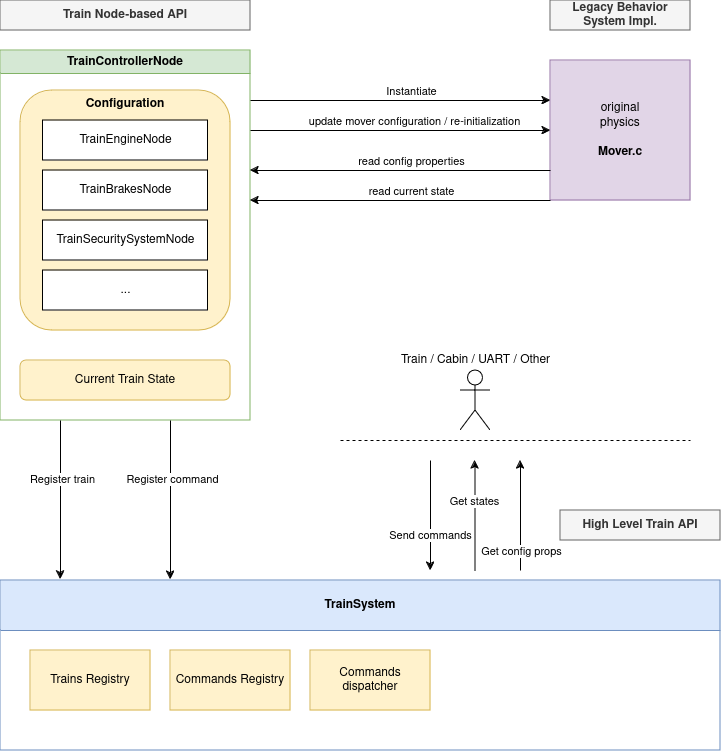

The diagram above was exported from draw.io. Its source (the exported page's mxGraphModel, read from the mxfile embedded in the PNG):
<mxGraphModel dx="1430" dy="793" grid="1" gridSize="10" guides="1" tooltips="1" connect="1" arrows="1" fold="1" page="1" pageScale="1" pageWidth="827" pageHeight="1169" math="0" shadow="0">
  <root>
    <mxCell id="0" />
    <mxCell id="1" parent="0" />
    <mxCell id="-6MQm6If_Y8gjnEfGJLI-2" value="TrainControllerNode" style="swimlane;whiteSpace=wrap;html=1;fillColor=#d5e8d4;strokeColor=#82b366;swimlaneFillColor=default;" parent="1" vertex="1">
      <mxGeometry x="70" y="150" width="250" height="370" as="geometry" />
    </mxCell>
    <mxCell id="-6MQm6If_Y8gjnEfGJLI-6" value="Current Train State" style="rounded=1;whiteSpace=wrap;html=1;fillColor=#fff2cc;strokeColor=#d6b656;" parent="-6MQm6If_Y8gjnEfGJLI-2" vertex="1">
      <mxGeometry x="20" y="310" width="210" height="40" as="geometry" />
    </mxCell>
    <mxCell id="-6MQm6If_Y8gjnEfGJLI-7" value="&lt;b&gt;Configuration&lt;br&gt;&lt;/b&gt;" style="rounded=1;whiteSpace=wrap;html=1;fillColor=#fff2cc;strokeColor=#d6b656;verticalAlign=top;" parent="-6MQm6If_Y8gjnEfGJLI-2" vertex="1">
      <mxGeometry x="20" y="40" width="210" height="240" as="geometry" />
    </mxCell>
    <mxCell id="-6MQm6If_Y8gjnEfGJLI-11" value="TrainEngineNode" style="rounded=0;whiteSpace=wrap;html=1;" parent="-6MQm6If_Y8gjnEfGJLI-2" vertex="1">
      <mxGeometry x="42.5" y="70" width="165" height="40" as="geometry" />
    </mxCell>
    <mxCell id="-6MQm6If_Y8gjnEfGJLI-12" value="TrainBrakesNode" style="rounded=0;whiteSpace=wrap;html=1;" parent="-6MQm6If_Y8gjnEfGJLI-2" vertex="1">
      <mxGeometry x="42.5" y="120" width="165" height="40" as="geometry" />
    </mxCell>
    <mxCell id="-6MQm6If_Y8gjnEfGJLI-13" value="TrainSecuritySystemNode" style="rounded=0;whiteSpace=wrap;html=1;" parent="-6MQm6If_Y8gjnEfGJLI-2" vertex="1">
      <mxGeometry x="42.5" y="170" width="165" height="40" as="geometry" />
    </mxCell>
    <mxCell id="-6MQm6If_Y8gjnEfGJLI-24" value="..." style="rounded=0;whiteSpace=wrap;html=1;" parent="-6MQm6If_Y8gjnEfGJLI-2" vertex="1">
      <mxGeometry x="42.5" y="220" width="165" height="40" as="geometry" />
    </mxCell>
    <mxCell id="-6MQm6If_Y8gjnEfGJLI-14" value="&lt;div&gt;original&lt;/div&gt;&lt;div&gt;physics&lt;/div&gt;&lt;div&gt;&lt;br&gt;&lt;/div&gt;&lt;div&gt;&lt;b&gt;Mover.c&lt;/b&gt;&lt;br&gt;&lt;/div&gt;" style="whiteSpace=wrap;html=1;aspect=fixed;fillColor=#e1d5e7;strokeColor=#9673a6;" parent="1" vertex="1">
      <mxGeometry x="620" y="160" width="140" height="140" as="geometry" />
    </mxCell>
    <mxCell id="-6MQm6If_Y8gjnEfGJLI-16" value="" style="endArrow=classic;html=1;rounded=0;" parent="1" target="-6MQm6If_Y8gjnEfGJLI-14" edge="1">
      <mxGeometry width="50" height="50" relative="1" as="geometry">
        <mxPoint x="320" y="230" as="sourcePoint" />
        <mxPoint x="750" y="360" as="targetPoint" />
      </mxGeometry>
    </mxCell>
    <mxCell id="-6MQm6If_Y8gjnEfGJLI-19" value="update mover configuration / re-initialization" style="edgeLabel;html=1;align=center;verticalAlign=middle;resizable=0;points=[];" parent="-6MQm6If_Y8gjnEfGJLI-16" vertex="1" connectable="0">
      <mxGeometry x="0.0867" y="-2" relative="1" as="geometry">
        <mxPoint y="-12" as="offset" />
      </mxGeometry>
    </mxCell>
    <mxCell id="-6MQm6If_Y8gjnEfGJLI-17" value="" style="endArrow=classic;html=1;rounded=0;exitX=1;exitY=0.25;exitDx=0;exitDy=0;" parent="1" edge="1">
      <mxGeometry width="50" height="50" relative="1" as="geometry">
        <mxPoint x="320" y="200" as="sourcePoint" />
        <mxPoint x="620" y="200" as="targetPoint" />
      </mxGeometry>
    </mxCell>
    <mxCell id="-6MQm6If_Y8gjnEfGJLI-18" value="Instantiate" style="edgeLabel;html=1;align=center;verticalAlign=middle;resizable=0;points=[];" parent="-6MQm6If_Y8gjnEfGJLI-17" vertex="1" connectable="0">
      <mxGeometry x="0.2133" y="-2" relative="1" as="geometry">
        <mxPoint x="-22" y="-12" as="offset" />
      </mxGeometry>
    </mxCell>
    <mxCell id="-6MQm6If_Y8gjnEfGJLI-21" value="" style="endArrow=classic;html=1;rounded=0;exitX=0;exitY=0.75;exitDx=0;exitDy=0;" parent="1" edge="1">
      <mxGeometry width="50" height="50" relative="1" as="geometry">
        <mxPoint x="620" y="300" as="sourcePoint" />
        <mxPoint x="320" y="300" as="targetPoint" />
      </mxGeometry>
    </mxCell>
    <mxCell id="-6MQm6If_Y8gjnEfGJLI-22" value="read current state" style="edgeLabel;html=1;align=center;verticalAlign=middle;resizable=0;points=[];" parent="-6MQm6If_Y8gjnEfGJLI-21" vertex="1" connectable="0">
      <mxGeometry x="-0.0533" y="-4" relative="1" as="geometry">
        <mxPoint x="2" y="-6" as="offset" />
      </mxGeometry>
    </mxCell>
    <mxCell id="7xDiGvQQU-fY2eDn7IEy-1" value="TrainSystem" style="swimlane;whiteSpace=wrap;html=1;fillColor=#dae8fc;strokeColor=#6c8ebf;swimlaneFillColor=default;startSize=50;" vertex="1" parent="1">
      <mxGeometry x="70" y="680" width="720" height="170" as="geometry" />
    </mxCell>
    <mxCell id="7xDiGvQQU-fY2eDn7IEy-2" value="Trains Registry" style="rounded=0;whiteSpace=wrap;html=1;fillColor=#fff2cc;strokeColor=#d6b656;" vertex="1" parent="7xDiGvQQU-fY2eDn7IEy-1">
      <mxGeometry x="30" y="70" width="120" height="60" as="geometry" />
    </mxCell>
    <mxCell id="7xDiGvQQU-fY2eDn7IEy-3" value="Commands Registry" style="rounded=0;whiteSpace=wrap;html=1;fillColor=#fff2cc;strokeColor=#d6b656;" vertex="1" parent="7xDiGvQQU-fY2eDn7IEy-1">
      <mxGeometry x="170" y="70" width="120" height="60" as="geometry" />
    </mxCell>
    <mxCell id="7xDiGvQQU-fY2eDn7IEy-4" value="Commands dispatcher" style="rounded=0;whiteSpace=wrap;html=1;fillColor=#fff2cc;strokeColor=#d6b656;" vertex="1" parent="7xDiGvQQU-fY2eDn7IEy-1">
      <mxGeometry x="310" y="70" width="120" height="60" as="geometry" />
    </mxCell>
    <mxCell id="7xDiGvQQU-fY2eDn7IEy-7" value="" style="endArrow=classic;html=1;rounded=0;entryX=0.125;entryY=-0.006;entryDx=0;entryDy=0;entryPerimeter=0;" edge="1" parent="1">
      <mxGeometry width="50" height="50" relative="1" as="geometry">
        <mxPoint x="240" y="520" as="sourcePoint" />
        <mxPoint x="240" y="679" as="targetPoint" />
      </mxGeometry>
    </mxCell>
    <mxCell id="7xDiGvQQU-fY2eDn7IEy-8" value="Register command" style="edgeLabel;html=1;align=center;verticalAlign=middle;resizable=0;points=[];" vertex="1" connectable="0" parent="7xDiGvQQU-fY2eDn7IEy-7">
      <mxGeometry x="-0.2703" y="1" relative="1" as="geometry">
        <mxPoint as="offset" />
      </mxGeometry>
    </mxCell>
    <mxCell id="7xDiGvQQU-fY2eDn7IEy-5" value="" style="endArrow=classic;html=1;rounded=0;entryX=0.125;entryY=-0.006;entryDx=0;entryDy=0;entryPerimeter=0;" edge="1" parent="1">
      <mxGeometry width="50" height="50" relative="1" as="geometry">
        <mxPoint x="130" y="520" as="sourcePoint" />
        <mxPoint x="130" y="678.98" as="targetPoint" />
      </mxGeometry>
    </mxCell>
    <mxCell id="7xDiGvQQU-fY2eDn7IEy-6" value="Register train" style="edgeLabel;html=1;align=center;verticalAlign=middle;resizable=0;points=[];" vertex="1" connectable="0" parent="7xDiGvQQU-fY2eDn7IEy-5">
      <mxGeometry x="-0.2703" y="1" relative="1" as="geometry">
        <mxPoint as="offset" />
      </mxGeometry>
    </mxCell>
    <mxCell id="7xDiGvQQU-fY2eDn7IEy-9" value="Train / Cabin / UART / Other" style="shape=umlActor;verticalLabelPosition=top;verticalAlign=bottom;html=1;outlineConnect=0;labelPosition=center;align=center;" vertex="1" parent="1">
      <mxGeometry x="530" y="470" width="30" height="60" as="geometry" />
    </mxCell>
    <mxCell id="7xDiGvQQU-fY2eDn7IEy-21" value="" style="endArrow=classic;html=1;rounded=0;" edge="1" parent="1">
      <mxGeometry width="50" height="50" relative="1" as="geometry">
        <mxPoint x="500" y="560" as="sourcePoint" />
        <mxPoint x="500" y="670" as="targetPoint" />
      </mxGeometry>
    </mxCell>
    <mxCell id="7xDiGvQQU-fY2eDn7IEy-22" value="Send commands" style="edgeLabel;html=1;align=center;verticalAlign=middle;resizable=0;points=[];" vertex="1" connectable="0" parent="7xDiGvQQU-fY2eDn7IEy-21">
      <mxGeometry x="0.3455" y="-1" relative="1" as="geometry">
        <mxPoint as="offset" />
      </mxGeometry>
    </mxCell>
    <mxCell id="7xDiGvQQU-fY2eDn7IEy-23" value="" style="endArrow=none;html=1;rounded=0;startArrow=classic;startFill=1;endFill=0;" edge="1" parent="1">
      <mxGeometry width="50" height="50" relative="1" as="geometry">
        <mxPoint x="544.5" y="560" as="sourcePoint" />
        <mxPoint x="544.5" y="670" as="targetPoint" />
      </mxGeometry>
    </mxCell>
    <mxCell id="7xDiGvQQU-fY2eDn7IEy-24" value="Get states" style="edgeLabel;html=1;align=center;verticalAlign=middle;resizable=0;points=[];" vertex="1" connectable="0" parent="7xDiGvQQU-fY2eDn7IEy-23">
      <mxGeometry x="0.3455" y="-1" relative="1" as="geometry">
        <mxPoint y="-34" as="offset" />
      </mxGeometry>
    </mxCell>
    <mxCell id="7xDiGvQQU-fY2eDn7IEy-25" value="High Level Train API" style="text;html=1;align=center;verticalAlign=middle;whiteSpace=wrap;rounded=0;fontStyle=1;fillColor=#f5f5f5;fontColor=#333333;strokeColor=#666666;" vertex="1" parent="1">
      <mxGeometry x="630" y="610" width="160" height="30" as="geometry" />
    </mxCell>
    <mxCell id="7xDiGvQQU-fY2eDn7IEy-26" value="" style="endArrow=classic;html=1;rounded=0;exitX=0;exitY=0.75;exitDx=0;exitDy=0;" edge="1" parent="1">
      <mxGeometry width="50" height="50" relative="1" as="geometry">
        <mxPoint x="620" y="270" as="sourcePoint" />
        <mxPoint x="320" y="270" as="targetPoint" />
      </mxGeometry>
    </mxCell>
    <mxCell id="7xDiGvQQU-fY2eDn7IEy-27" value="read config properties" style="edgeLabel;html=1;align=center;verticalAlign=middle;resizable=0;points=[];" vertex="1" connectable="0" parent="7xDiGvQQU-fY2eDn7IEy-26">
      <mxGeometry x="-0.0533" y="-4" relative="1" as="geometry">
        <mxPoint x="2" y="-6" as="offset" />
      </mxGeometry>
    </mxCell>
    <mxCell id="7xDiGvQQU-fY2eDn7IEy-29" value="" style="endArrow=none;html=1;rounded=0;startArrow=classic;startFill=1;endFill=0;" edge="1" parent="1">
      <mxGeometry width="50" height="50" relative="1" as="geometry">
        <mxPoint x="590" y="560" as="sourcePoint" />
        <mxPoint x="590" y="670" as="targetPoint" />
      </mxGeometry>
    </mxCell>
    <mxCell id="7xDiGvQQU-fY2eDn7IEy-30" value="Get config props" style="edgeLabel;html=1;align=center;verticalAlign=middle;resizable=0;points=[];" vertex="1" connectable="0" parent="7xDiGvQQU-fY2eDn7IEy-29">
      <mxGeometry x="0.3455" y="-1" relative="1" as="geometry">
        <mxPoint x="1" y="16" as="offset" />
      </mxGeometry>
    </mxCell>
    <mxCell id="7xDiGvQQU-fY2eDn7IEy-31" value="" style="endArrow=none;dashed=1;html=1;rounded=0;" edge="1" parent="1">
      <mxGeometry width="50" height="50" relative="1" as="geometry">
        <mxPoint x="410" y="540" as="sourcePoint" />
        <mxPoint x="760" y="540" as="targetPoint" />
      </mxGeometry>
    </mxCell>
    <mxCell id="7xDiGvQQU-fY2eDn7IEy-36" value="Train Node-based API" style="text;html=1;align=center;verticalAlign=middle;whiteSpace=wrap;rounded=0;fontStyle=1;fillColor=#f5f5f5;fontColor=#333333;strokeColor=#666666;" vertex="1" parent="1">
      <mxGeometry x="70" y="100" width="250" height="30" as="geometry" />
    </mxCell>
    <mxCell id="7xDiGvQQU-fY2eDn7IEy-37" value="Legacy Behavior System Impl." style="text;html=1;align=center;verticalAlign=middle;whiteSpace=wrap;rounded=0;fontStyle=1;fillColor=#f5f5f5;fontColor=#333333;strokeColor=#666666;" vertex="1" parent="1">
      <mxGeometry x="620" y="100" width="140" height="30" as="geometry" />
    </mxCell>
  </root>
</mxGraphModel>